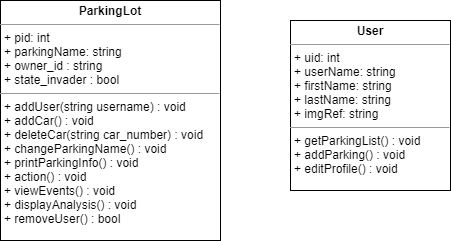

The diagram above was exported from draw.io. Its source (the exported page's mxGraphModel, read from the mxfile embedded in the PNG):
<mxGraphModel dx="1038" dy="555" grid="1" gridSize="10" guides="1" tooltips="1" connect="1" arrows="1" fold="1" page="1" pageScale="1" pageWidth="827" pageHeight="1169" math="0" shadow="0">
  <root>
    <mxCell id="WIyWlLk6GJQsqaUBKTNV-0" />
    <mxCell id="WIyWlLk6GJQsqaUBKTNV-1" parent="WIyWlLk6GJQsqaUBKTNV-0" />
    <mxCell id="55b8kCVzZPHizTgZXD0x-13" value="&lt;p style=&quot;margin: 0px ; margin-top: 4px ; text-align: center&quot;&gt;&lt;b&gt;User&lt;/b&gt;&lt;/p&gt;&lt;hr size=&quot;1&quot;&gt;&lt;p style=&quot;margin: 0px ; margin-left: 4px&quot;&gt;+ uid: int&lt;/p&gt;&lt;p style=&quot;margin: 0px ; margin-left: 4px&quot;&gt;+ userName: string&lt;/p&gt;&lt;p style=&quot;margin: 0px ; margin-left: 4px&quot;&gt;+ firstName: string&lt;/p&gt;&lt;p style=&quot;margin: 0px ; margin-left: 4px&quot;&gt;+ lastName: string&lt;/p&gt;&lt;p style=&quot;margin: 0px ; margin-left: 4px&quot;&gt;+ imgRef: string&lt;/p&gt;&lt;hr size=&quot;1&quot;&gt;&lt;p style=&quot;margin: 0px ; margin-left: 4px&quot;&gt;+ getParkingList() : void&lt;/p&gt;&lt;p style=&quot;margin: 0px ; margin-left: 4px&quot;&gt;+ addParking() : void&lt;/p&gt;&lt;p style=&quot;margin: 0px ; margin-left: 4px&quot;&gt;+ editProfile() : void&lt;/p&gt;&lt;p style=&quot;margin: 0px ; margin-left: 4px&quot;&gt;&lt;span style=&quot;color: rgba(0 , 0 , 0 , 0) ; font-family: monospace ; font-size: 0px&quot;&gt;%3CmxGraphModel%3E%3Croot%3E%3CmxCell%20id%3D%220%22%2F%3E%3CmxCell%20id%3D%221%22%20parent%3D%220%22%2F%3E%3CmxCell%20id%3D%222%22%20value%3D%22%2B%20imgRef%3A%20String%22%20style%3D%22text%3BstrokeColor%3Dnone%3BfillColor%3Dnone%3Balign%3Dleft%3BverticalAlign%3Dtop%3BspacingLeft%3D4%3BspacingRight%3D4%3Boverflow%3Dhidden%3Brotatable%3D0%3Bpoints%3D%5B%5B0%2C0.5%5D%2C%5B1%2C0.5%5D%5D%3BportConstraint%3Deastwest%3B%22%20vertex%3D%221%22%20parent%3D%221%22%3E%3CmxGeometry%20x%3D%22170%22%20y%3D%22300%22%20width%3D%22140%22%20height%3D%2226%22%20as%3D%22geometry%22%2F%3E%3C%2FmxCell%3E%3C%2Froot%3E%3C%2FmxGraphModel%3E&lt;/span&gt;&lt;br&gt;&lt;/p&gt;" style="verticalAlign=top;align=left;overflow=fill;fontSize=12;fontFamily=Helvetica;html=1;" vertex="1" parent="WIyWlLk6GJQsqaUBKTNV-1">
      <mxGeometry x="450" y="160" width="160" height="170" as="geometry" />
    </mxCell>
    <mxCell id="55b8kCVzZPHizTgZXD0x-14" value="&lt;p style=&quot;margin: 0px ; margin-top: 4px ; text-align: center&quot;&gt;&lt;b&gt;ParkingLot&lt;/b&gt;&lt;/p&gt;&lt;hr size=&quot;1&quot;&gt;&lt;p style=&quot;margin: 0px ; margin-left: 4px&quot;&gt;+ pid: int&lt;/p&gt;&lt;p style=&quot;margin: 0px ; margin-left: 4px&quot;&gt;+ parkingName: string&lt;/p&gt;&lt;p style=&quot;margin: 0px ; margin-left: 4px&quot;&gt;+ owner_id : string&lt;/p&gt;&lt;p style=&quot;margin: 0px ; margin-left: 4px&quot;&gt;+ state_invader : bool&lt;/p&gt;&lt;hr size=&quot;1&quot;&gt;&lt;p style=&quot;margin: 0px ; margin-left: 4px&quot;&gt;+ addUser(string username) : void&lt;/p&gt;&lt;p style=&quot;margin: 0px ; margin-left: 4px&quot;&gt;+ addCar() : void&lt;/p&gt;&lt;p style=&quot;margin: 0px ; margin-left: 4px&quot;&gt;+ deleteCar(string car_number) : void&lt;/p&gt;&lt;p style=&quot;margin: 0px ; margin-left: 4px&quot;&gt;+ changeParkingName() : void&lt;/p&gt;&lt;p style=&quot;margin: 0px ; margin-left: 4px&quot;&gt;+ printParkingInfo() : void&lt;/p&gt;&lt;p style=&quot;margin: 0px ; margin-left: 4px&quot;&gt;+ action() : void&lt;/p&gt;&lt;p style=&quot;margin: 0px ; margin-left: 4px&quot;&gt;+ viewEvents() : void&lt;/p&gt;&lt;p style=&quot;margin: 0px ; margin-left: 4px&quot;&gt;+ displayAnalysis() : void&lt;/p&gt;&lt;p style=&quot;margin: 0px ; margin-left: 4px&quot;&gt;+ removeUser() : bool&lt;/p&gt;&lt;p style=&quot;margin: 0px ; margin-left: 4px&quot;&gt;&lt;span style=&quot;color: rgba(0 , 0 , 0 , 0) ; font-family: monospace ; font-size: 0px&quot;&gt;%3CmxGraphModel%3E%3Croot%3E%3CmxCell%20id%3D%220%22%2F%3E%3CmxCell%20id%3D%221%22%20parent%3D%220%22%2F%3E%3CmxCell%20id%3D%222%22%20value%3D%22%2B%20imgRef%3A%20String%22%20style%3D%22text%3BstrokeColor%3Dnone%3BfillColor%3Dnone%3Balign%3Dleft%3BverticalAlign%3Dtop%3BspacingLeft%3D4%3BspacingRight%3D4%3Boverflow%3Dhidden%3Brotatable%3D0%3Bpoints%3D%5B%5B0%2C0.5%5D%2C%5B1%2C0.5%5D%5D%3BportConstraint%3Deastwest%3B%22%20vertex%3D%221%22%20parent%3D%221%22%3E%3CmxGeometry%20x%3D%22170%22%20y%3D%22300%22%20width%3D%22140%22%20height%3D%2226%22%20as%3D%22geometry%22%2F%3E%3C%2FmxCell%3E%3C%2Froot%3E%3C%2FmxGraphModel%3E:+&lt;/span&gt;&lt;br&gt;&lt;/p&gt;" style="verticalAlign=top;align=left;overflow=fill;fontSize=12;fontFamily=Helvetica;html=1;" vertex="1" parent="WIyWlLk6GJQsqaUBKTNV-1">
      <mxGeometry x="160" y="140" width="220" height="240" as="geometry" />
    </mxCell>
  </root>
</mxGraphModel>